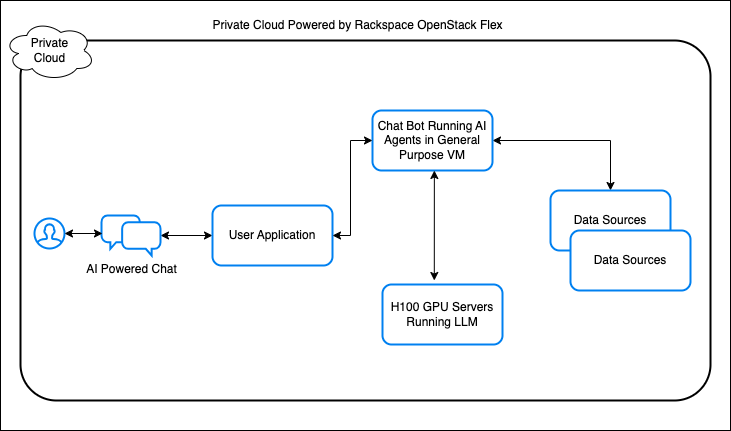

The diagram above was exported from draw.io. Its source (the exported page's mxGraphModel, read from the mxfile embedded in the PNG):
<mxGraphModel dx="1240" dy="667" grid="1" gridSize="10" guides="1" tooltips="1" connect="1" arrows="1" fold="1" page="1" pageScale="1" pageWidth="850" pageHeight="1100" math="0" shadow="0">
  <root>
    <mxCell id="0" />
    <mxCell id="1" parent="0" />
    <mxCell id="OWi8gUNw6jUxHvmKM1AN-23" value="" style="rounded=0;whiteSpace=wrap;html=1;" vertex="1" parent="1">
      <mxGeometry x="130" y="50" width="730" height="430" as="geometry" />
    </mxCell>
    <mxCell id="OWi8gUNw6jUxHvmKM1AN-2" value="" style="rounded=1;arcSize=10;dashed=0;fillColor=none;gradientColor=none;strokeWidth=2;" vertex="1" parent="1">
      <mxGeometry x="150" y="90" width="690" height="360" as="geometry" />
    </mxCell>
    <mxCell id="OWi8gUNw6jUxHvmKM1AN-1" value="" style="html=1;verticalLabelPosition=bottom;align=center;labelBackgroundColor=#ffffff;verticalAlign=top;strokeWidth=2;strokeColor=#0080F0;shadow=0;dashed=0;shape=mxgraph.ios7.icons.user;" vertex="1" parent="1">
      <mxGeometry x="164" y="268" width="30" height="30" as="geometry" />
    </mxCell>
    <mxCell id="OWi8gUNw6jUxHvmKM1AN-13" style="endArrow=classic;startArrow=classic;edgeStyle=orthogonalEdgeStyle;rounded=0;orthogonalLoop=1;jettySize=auto;html=1;entryX=0;entryY=0.5;entryDx=0;entryDy=0;" edge="1" parent="1" source="OWi8gUNw6jUxHvmKM1AN-5" target="OWi8gUNw6jUxHvmKM1AN-7">
      <mxGeometry relative="1" as="geometry" />
    </mxCell>
    <mxCell id="OWi8gUNw6jUxHvmKM1AN-5" value="AI Powered Chat" style="html=1;verticalLabelPosition=bottom;align=center;labelBackgroundColor=#ffffff;verticalAlign=top;strokeWidth=2;strokeColor=#0080F0;shadow=0;dashed=0;shape=mxgraph.ios7.icons.chat;" vertex="1" parent="1">
      <mxGeometry x="231" y="265" width="59" height="40" as="geometry" />
    </mxCell>
    <mxCell id="OWi8gUNw6jUxHvmKM1AN-16" style="endArrow=classic;startArrow=classic;edgeStyle=orthogonalEdgeStyle;rounded=0;orthogonalLoop=1;jettySize=auto;html=1;exitX=1;exitY=0.5;exitDx=0;exitDy=0;entryX=0.5;entryY=0;entryDx=0;entryDy=0;" edge="1" parent="1" source="OWi8gUNw6jUxHvmKM1AN-6" target="OWi8gUNw6jUxHvmKM1AN-10">
      <mxGeometry relative="1" as="geometry" />
    </mxCell>
    <mxCell id="OWi8gUNw6jUxHvmKM1AN-6" value="Chat Bot Running AI Agents in General Purpose VM" style="rounded=1;whiteSpace=wrap;html=1;strokeColor=#0080F0;strokeWidth=2" vertex="1" parent="1">
      <mxGeometry x="502" y="160" width="120" height="60" as="geometry" />
    </mxCell>
    <mxCell id="OWi8gUNw6jUxHvmKM1AN-7" value="User Application" style="rounded=1;whiteSpace=wrap;html=1;strokeWidth=2;strokeColor=#0080F0" vertex="1" parent="1">
      <mxGeometry x="342" y="255" width="120" height="60" as="geometry" />
    </mxCell>
    <mxCell id="OWi8gUNw6jUxHvmKM1AN-9" value="H100 GPU Servers&lt;div&gt;Running LLM&lt;/div&gt;" style="rounded=1;whiteSpace=wrap;html=1;strokeColor=#0080F0;strokeWidth=2" vertex="1" parent="1">
      <mxGeometry x="512" y="334" width="120" height="60" as="geometry" />
    </mxCell>
    <mxCell id="OWi8gUNw6jUxHvmKM1AN-10" value="Data Sources" style="rounded=1;whiteSpace=wrap;html=1;strokeColor=#0080F0;strokeWidth=2" vertex="1" parent="1">
      <mxGeometry x="680" y="240" width="120" height="60" as="geometry" />
    </mxCell>
    <mxCell id="OWi8gUNw6jUxHvmKM1AN-11" value="Data Sources" style="rounded=1;whiteSpace=wrap;html=1;strokeColor=#0080F0;strokeWidth=2" vertex="1" parent="1">
      <mxGeometry x="700" y="280" width="120" height="60" as="geometry" />
    </mxCell>
    <mxCell id="OWi8gUNw6jUxHvmKM1AN-12" style="endArrow=classic;startArrow=classic;edgeStyle=orthogonalEdgeStyle;rounded=0;orthogonalLoop=1;jettySize=auto;html=1;entryX=0.017;entryY=0.45;entryDx=0;entryDy=0;entryPerimeter=0;" edge="1" parent="1" source="OWi8gUNw6jUxHvmKM1AN-1" target="OWi8gUNw6jUxHvmKM1AN-5">
      <mxGeometry relative="1" as="geometry" />
    </mxCell>
    <mxCell id="OWi8gUNw6jUxHvmKM1AN-19" value="" style="endArrow=classic;startArrow=classic;html=1;rounded=0;exitX=0.615;exitY=0;exitDx=0;exitDy=0;exitPerimeter=0;" edge="1" parent="1">
      <mxGeometry width="50" height="50" relative="1" as="geometry">
        <mxPoint x="563.8" y="330" as="sourcePoint" />
        <mxPoint x="563.85" y="220" as="targetPoint" />
        <Array as="points">
          <mxPoint x="563.85" y="220" />
        </Array>
      </mxGeometry>
    </mxCell>
    <mxCell id="OWi8gUNw6jUxHvmKM1AN-20" value="" style="endArrow=classic;startArrow=classic;html=1;rounded=0;exitX=1;exitY=0.5;exitDx=0;exitDy=0;entryX=0;entryY=0.5;entryDx=0;entryDy=0;" edge="1" parent="1" source="OWi8gUNw6jUxHvmKM1AN-7" target="OWi8gUNw6jUxHvmKM1AN-6">
      <mxGeometry width="50" height="50" relative="1" as="geometry">
        <mxPoint x="400" y="370" as="sourcePoint" />
        <mxPoint x="450" y="320" as="targetPoint" />
        <Array as="points">
          <mxPoint x="480" y="285" />
          <mxPoint x="480" y="190" />
        </Array>
      </mxGeometry>
    </mxCell>
    <mxCell id="OWi8gUNw6jUxHvmKM1AN-21" value="Private Cloud Powered by Rackspace OpenStack Flex" style="text;html=1;align=center;verticalAlign=middle;resizable=0;points=[];autosize=1;strokeColor=none;fillColor=none;" vertex="1" parent="1">
      <mxGeometry x="332" y="60" width="310" height="30" as="geometry" />
    </mxCell>
    <mxCell id="OWi8gUNw6jUxHvmKM1AN-22" value="Private&lt;div&gt;Cloud&lt;/div&gt;" style="ellipse;shape=cloud;whiteSpace=wrap;html=1;" vertex="1" parent="1">
      <mxGeometry x="133.5" y="70" width="91" height="60" as="geometry" />
    </mxCell>
  </root>
</mxGraphModel>